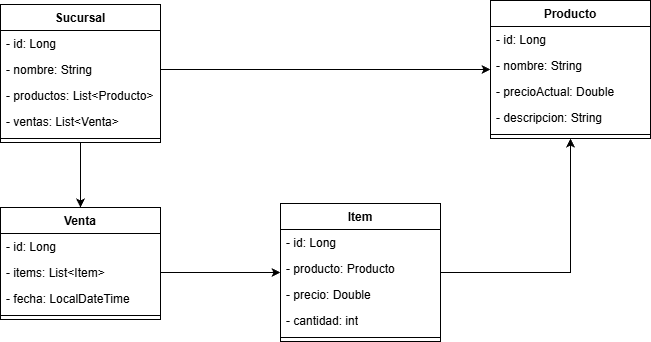

The diagram above was exported from draw.io. Its source (the exported page's mxGraphModel, read from the mxfile embedded in the PNG):
<mxGraphModel dx="897" dy="417" grid="1" gridSize="10" guides="1" tooltips="1" connect="1" arrows="1" fold="1" page="1" pageScale="1" pageWidth="827" pageHeight="1169" math="0" shadow="0">
  <root>
    <mxCell id="0" />
    <mxCell id="1" parent="0" />
    <mxCell id="GqKHqYhdCQu7aKZ4_08Z-1" parent="1" style="swimlane;fontStyle=1;align=center;verticalAlign=top;childLayout=stackLayout;horizontal=1;startSize=26;horizontalStack=0;resizeParent=1;resizeParentMax=0;resizeLast=0;collapsible=1;marginBottom=0;whiteSpace=wrap;html=1;" value="Sucursal" vertex="1">
      <mxGeometry height="138" width="160" x="30" y="189" as="geometry" />
    </mxCell>
    <mxCell id="GqKHqYhdCQu7aKZ4_08Z-40" parent="GqKHqYhdCQu7aKZ4_08Z-1" style="text;strokeColor=none;fillColor=none;align=left;verticalAlign=top;spacingLeft=4;spacingRight=4;overflow=hidden;rotatable=0;points=[[0,0.5],[1,0.5]];portConstraint=eastwest;whiteSpace=wrap;html=1;" value="- id: Long" vertex="1">
      <mxGeometry height="26" width="160" y="26" as="geometry" />
    </mxCell>
    <mxCell id="GqKHqYhdCQu7aKZ4_08Z-2" parent="GqKHqYhdCQu7aKZ4_08Z-1" style="text;strokeColor=none;fillColor=none;align=left;verticalAlign=top;spacingLeft=4;spacingRight=4;overflow=hidden;rotatable=0;points=[[0,0.5],[1,0.5]];portConstraint=eastwest;whiteSpace=wrap;html=1;" value="- nombre: String" vertex="1">
      <mxGeometry height="26" width="160" y="52" as="geometry" />
    </mxCell>
    <mxCell id="mjppo80mgN6tHLZgI74e-1" parent="GqKHqYhdCQu7aKZ4_08Z-1" style="text;strokeColor=none;fillColor=none;align=left;verticalAlign=top;spacingLeft=4;spacingRight=4;overflow=hidden;rotatable=0;points=[[0,0.5],[1,0.5]];portConstraint=eastwest;whiteSpace=wrap;html=1;" value="- productos: List&amp;lt;Producto&amp;gt;" vertex="1">
      <mxGeometry height="26" width="160" y="78" as="geometry" />
    </mxCell>
    <mxCell id="GqKHqYhdCQu7aKZ4_08Z-13" parent="GqKHqYhdCQu7aKZ4_08Z-1" style="text;strokeColor=none;fillColor=none;align=left;verticalAlign=top;spacingLeft=4;spacingRight=4;overflow=hidden;rotatable=0;points=[[0,0.5],[1,0.5]];portConstraint=eastwest;whiteSpace=wrap;html=1;" value="- ventas: List&amp;lt;Venta&amp;gt;" vertex="1">
      <mxGeometry height="26" width="160" y="104" as="geometry" />
    </mxCell>
    <mxCell id="GqKHqYhdCQu7aKZ4_08Z-3" parent="GqKHqYhdCQu7aKZ4_08Z-1" style="line;strokeWidth=1;fillColor=none;align=left;verticalAlign=middle;spacingTop=-1;spacingLeft=3;spacingRight=3;rotatable=0;labelPosition=right;points=[];portConstraint=eastwest;strokeColor=inherit;" value="" vertex="1">
      <mxGeometry height="8" width="160" y="130" as="geometry" />
    </mxCell>
    <mxCell id="GqKHqYhdCQu7aKZ4_08Z-5" parent="1" style="swimlane;fontStyle=1;align=center;verticalAlign=top;childLayout=stackLayout;horizontal=1;startSize=26;horizontalStack=0;resizeParent=1;resizeParentMax=0;resizeLast=0;collapsible=1;marginBottom=0;whiteSpace=wrap;html=1;" value="Producto" vertex="1">
      <mxGeometry height="138" width="160" x="520" y="185" as="geometry" />
    </mxCell>
    <mxCell id="GqKHqYhdCQu7aKZ4_08Z-42" parent="GqKHqYhdCQu7aKZ4_08Z-5" style="text;strokeColor=none;fillColor=none;align=left;verticalAlign=top;spacingLeft=4;spacingRight=4;overflow=hidden;rotatable=0;points=[[0,0.5],[1,0.5]];portConstraint=eastwest;whiteSpace=wrap;html=1;" value="- id: Long" vertex="1">
      <mxGeometry height="26" width="160" y="26" as="geometry" />
    </mxCell>
    <mxCell id="GqKHqYhdCQu7aKZ4_08Z-6" parent="GqKHqYhdCQu7aKZ4_08Z-5" style="text;strokeColor=none;fillColor=none;align=left;verticalAlign=top;spacingLeft=4;spacingRight=4;overflow=hidden;rotatable=0;points=[[0,0.5],[1,0.5]];portConstraint=eastwest;whiteSpace=wrap;html=1;" value="- nombre: String" vertex="1">
      <mxGeometry height="26" width="160" y="52" as="geometry" />
    </mxCell>
    <mxCell id="GqKHqYhdCQu7aKZ4_08Z-26" parent="GqKHqYhdCQu7aKZ4_08Z-5" style="text;strokeColor=none;fillColor=none;align=left;verticalAlign=top;spacingLeft=4;spacingRight=4;overflow=hidden;rotatable=0;points=[[0,0.5],[1,0.5]];portConstraint=eastwest;whiteSpace=wrap;html=1;" value="- precioActual: Double" vertex="1">
      <mxGeometry height="26" width="160" y="78" as="geometry" />
    </mxCell>
    <mxCell id="GqKHqYhdCQu7aKZ4_08Z-27" parent="GqKHqYhdCQu7aKZ4_08Z-5" style="text;strokeColor=none;fillColor=none;align=left;verticalAlign=top;spacingLeft=4;spacingRight=4;overflow=hidden;rotatable=0;points=[[0,0.5],[1,0.5]];portConstraint=eastwest;whiteSpace=wrap;html=1;" value="- descripcion: String" vertex="1">
      <mxGeometry height="26" width="160" y="104" as="geometry" />
    </mxCell>
    <mxCell id="GqKHqYhdCQu7aKZ4_08Z-7" parent="GqKHqYhdCQu7aKZ4_08Z-5" style="line;strokeWidth=1;fillColor=none;align=left;verticalAlign=middle;spacingTop=-1;spacingLeft=3;spacingRight=3;rotatable=0;labelPosition=right;points=[];portConstraint=eastwest;strokeColor=inherit;" value="" vertex="1">
      <mxGeometry height="8" width="160" y="130" as="geometry" />
    </mxCell>
    <mxCell id="GqKHqYhdCQu7aKZ4_08Z-9" parent="1" style="swimlane;fontStyle=1;align=center;verticalAlign=top;childLayout=stackLayout;horizontal=1;startSize=26;horizontalStack=0;resizeParent=1;resizeParentMax=0;resizeLast=0;collapsible=1;marginBottom=0;whiteSpace=wrap;html=1;" value="Venta" vertex="1">
      <mxGeometry height="112" width="160" x="30" y="392" as="geometry" />
    </mxCell>
    <mxCell id="GqKHqYhdCQu7aKZ4_08Z-44" parent="GqKHqYhdCQu7aKZ4_08Z-9" style="text;strokeColor=none;fillColor=none;align=left;verticalAlign=top;spacingLeft=4;spacingRight=4;overflow=hidden;rotatable=0;points=[[0,0.5],[1,0.5]];portConstraint=eastwest;whiteSpace=wrap;html=1;" value="- id: Long" vertex="1">
      <mxGeometry height="26" width="160" y="26" as="geometry" />
    </mxCell>
    <mxCell id="GqKHqYhdCQu7aKZ4_08Z-10" parent="GqKHqYhdCQu7aKZ4_08Z-9" style="text;strokeColor=none;fillColor=none;align=left;verticalAlign=top;spacingLeft=4;spacingRight=4;overflow=hidden;rotatable=0;points=[[0,0.5],[1,0.5]];portConstraint=eastwest;whiteSpace=wrap;html=1;" value="- items: List&amp;lt;Item&amp;gt;" vertex="1">
      <mxGeometry height="26" width="160" y="52" as="geometry" />
    </mxCell>
    <mxCell id="GqKHqYhdCQu7aKZ4_08Z-38" parent="GqKHqYhdCQu7aKZ4_08Z-9" style="text;strokeColor=none;fillColor=none;align=left;verticalAlign=top;spacingLeft=4;spacingRight=4;overflow=hidden;rotatable=0;points=[[0,0.5],[1,0.5]];portConstraint=eastwest;whiteSpace=wrap;html=1;" value="- fecha: LocalDateTime" vertex="1">
      <mxGeometry height="26" width="160" y="78" as="geometry" />
    </mxCell>
    <mxCell id="GqKHqYhdCQu7aKZ4_08Z-11" parent="GqKHqYhdCQu7aKZ4_08Z-9" style="line;strokeWidth=1;fillColor=none;align=left;verticalAlign=middle;spacingTop=-1;spacingLeft=3;spacingRight=3;rotatable=0;labelPosition=right;points=[];portConstraint=eastwest;strokeColor=inherit;" value="" vertex="1">
      <mxGeometry height="8" width="160" y="104" as="geometry" />
    </mxCell>
    <mxCell id="GqKHqYhdCQu7aKZ4_08Z-14" edge="1" parent="1" source="GqKHqYhdCQu7aKZ4_08Z-1" style="edgeStyle=orthogonalEdgeStyle;rounded=0;orthogonalLoop=1;jettySize=auto;html=1;" target="GqKHqYhdCQu7aKZ4_08Z-9">
      <mxGeometry relative="1" as="geometry" />
    </mxCell>
    <mxCell id="GqKHqYhdCQu7aKZ4_08Z-23" edge="1" parent="1" source="GqKHqYhdCQu7aKZ4_08Z-18" style="edgeStyle=orthogonalEdgeStyle;rounded=0;orthogonalLoop=1;jettySize=auto;html=1;" target="GqKHqYhdCQu7aKZ4_08Z-5">
      <mxGeometry relative="1" as="geometry" />
    </mxCell>
    <mxCell id="GqKHqYhdCQu7aKZ4_08Z-18" parent="1" style="swimlane;fontStyle=1;align=center;verticalAlign=top;childLayout=stackLayout;horizontal=1;startSize=26;horizontalStack=0;resizeParent=1;resizeParentMax=0;resizeLast=0;collapsible=1;marginBottom=0;whiteSpace=wrap;html=1;" value="Item" vertex="1">
      <mxGeometry height="138" width="160" x="310" y="388" as="geometry" />
    </mxCell>
    <mxCell id="GqKHqYhdCQu7aKZ4_08Z-43" parent="GqKHqYhdCQu7aKZ4_08Z-18" style="text;strokeColor=none;fillColor=none;align=left;verticalAlign=top;spacingLeft=4;spacingRight=4;overflow=hidden;rotatable=0;points=[[0,0.5],[1,0.5]];portConstraint=eastwest;whiteSpace=wrap;html=1;" value="- id: Long" vertex="1">
      <mxGeometry height="26" width="160" y="26" as="geometry" />
    </mxCell>
    <mxCell id="GqKHqYhdCQu7aKZ4_08Z-19" parent="GqKHqYhdCQu7aKZ4_08Z-18" style="text;strokeColor=none;fillColor=none;align=left;verticalAlign=top;spacingLeft=4;spacingRight=4;overflow=hidden;rotatable=0;points=[[0,0.5],[1,0.5]];portConstraint=eastwest;whiteSpace=wrap;html=1;" value="- producto: Producto" vertex="1">
      <mxGeometry height="26" width="160" y="52" as="geometry" />
    </mxCell>
    <mxCell id="GqKHqYhdCQu7aKZ4_08Z-25" parent="GqKHqYhdCQu7aKZ4_08Z-18" style="text;strokeColor=none;fillColor=none;align=left;verticalAlign=top;spacingLeft=4;spacingRight=4;overflow=hidden;rotatable=0;points=[[0,0.5],[1,0.5]];portConstraint=eastwest;whiteSpace=wrap;html=1;" value="- precio: Double" vertex="1">
      <mxGeometry height="26" width="160" y="78" as="geometry" />
    </mxCell>
    <mxCell id="GqKHqYhdCQu7aKZ4_08Z-39" parent="GqKHqYhdCQu7aKZ4_08Z-18" style="text;strokeColor=none;fillColor=none;align=left;verticalAlign=top;spacingLeft=4;spacingRight=4;overflow=hidden;rotatable=0;points=[[0,0.5],[1,0.5]];portConstraint=eastwest;whiteSpace=wrap;html=1;" value="- cantidad: int" vertex="1">
      <mxGeometry height="26" width="160" y="104" as="geometry" />
    </mxCell>
    <mxCell id="GqKHqYhdCQu7aKZ4_08Z-20" parent="GqKHqYhdCQu7aKZ4_08Z-18" style="line;strokeWidth=1;fillColor=none;align=left;verticalAlign=middle;spacingTop=-1;spacingLeft=3;spacingRight=3;rotatable=0;labelPosition=right;points=[];portConstraint=eastwest;strokeColor=inherit;" value="" vertex="1">
      <mxGeometry height="8" width="160" y="130" as="geometry" />
    </mxCell>
    <mxCell id="GqKHqYhdCQu7aKZ4_08Z-22" edge="1" parent="1" source="GqKHqYhdCQu7aKZ4_08Z-10" style="edgeStyle=orthogonalEdgeStyle;rounded=0;orthogonalLoop=1;jettySize=auto;html=1;exitX=1;exitY=0.5;exitDx=0;exitDy=0;" target="GqKHqYhdCQu7aKZ4_08Z-18">
      <mxGeometry relative="1" as="geometry" />
    </mxCell>
    <mxCell id="mjppo80mgN6tHLZgI74e-2" edge="1" parent="1" source="GqKHqYhdCQu7aKZ4_08Z-2" style="edgeStyle=orthogonalEdgeStyle;rounded=0;orthogonalLoop=1;jettySize=auto;html=1;exitX=1;exitY=0.5;exitDx=0;exitDy=0;" target="GqKHqYhdCQu7aKZ4_08Z-5">
      <mxGeometry relative="1" as="geometry" />
    </mxCell>
  </root>
</mxGraphModel>